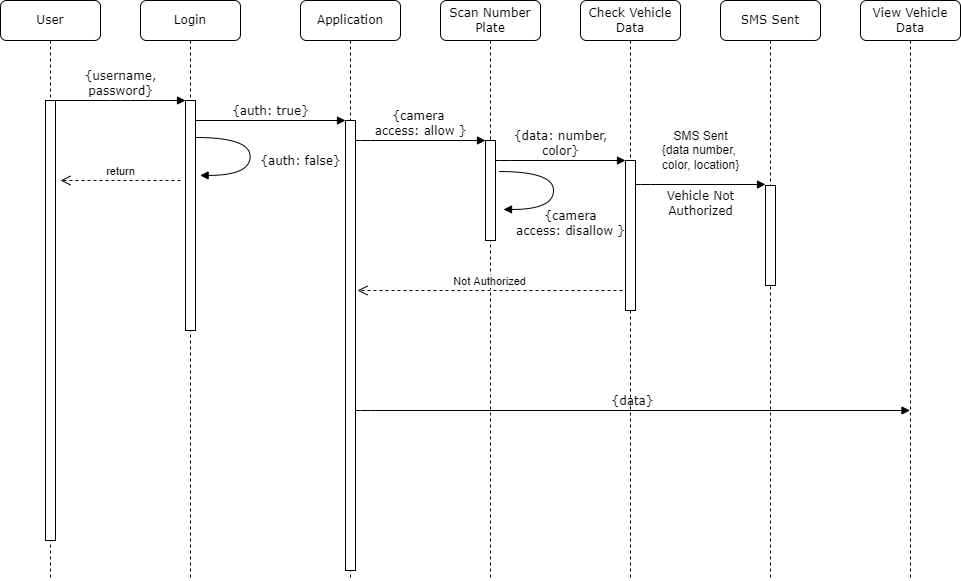

The diagram above was exported from draw.io. Its source (the exported page's mxGraphModel, read from the mxfile embedded in the PNG):
<mxGraphModel dx="868" dy="563" grid="1" gridSize="10" guides="1" tooltips="1" connect="1" arrows="1" fold="1" page="1" pageScale="1" pageWidth="1100" pageHeight="850" background="none" math="0" shadow="0">
  <root>
    <mxCell id="0" />
    <mxCell id="1" parent="0" />
    <mxCell id="7baba1c4bc27f4b0-2" value="Login" style="shape=umlLifeline;perimeter=lifelinePerimeter;whiteSpace=wrap;html=1;container=1;collapsible=0;recursiveResize=0;outlineConnect=0;rounded=1;shadow=0;comic=0;labelBackgroundColor=none;strokeWidth=1;fontFamily=Verdana;fontSize=12;align=center;" parent="1" vertex="1">
      <mxGeometry x="240" y="80" width="100" height="580" as="geometry" />
    </mxCell>
    <mxCell id="7baba1c4bc27f4b0-10" value="" style="html=1;points=[];perimeter=orthogonalPerimeter;rounded=0;shadow=0;comic=0;labelBackgroundColor=none;strokeWidth=1;fontFamily=Verdana;fontSize=12;align=center;" parent="7baba1c4bc27f4b0-2" vertex="1">
      <mxGeometry x="45" y="100" width="10" height="230" as="geometry" />
    </mxCell>
    <mxCell id="y6moP0zabrorvLrw5Wrv-1" value="{auth: false}" style="html=1;verticalAlign=bottom;endArrow=block;labelBackgroundColor=none;fontFamily=Verdana;fontSize=12;elbow=vertical;edgeStyle=orthogonalEdgeStyle;curved=1;entryX=1;entryY=0.286;entryPerimeter=0;exitX=1.038;exitY=0.345;exitPerimeter=0;" parent="7baba1c4bc27f4b0-2" edge="1">
      <mxGeometry x="0.2296" y="50" relative="1" as="geometry">
        <mxPoint x="55.000000000000114" y="137.00000000000003" as="sourcePoint" />
        <mxPoint x="59.620000000000005" y="174.91999999999996" as="targetPoint" />
        <Array as="points">
          <mxPoint x="109.62" y="136.9" />
          <mxPoint x="109.62" y="174.89999999999998" />
        </Array>
        <mxPoint as="offset" />
      </mxGeometry>
    </mxCell>
    <mxCell id="7baba1c4bc27f4b0-3" value="Application" style="shape=umlLifeline;perimeter=lifelinePerimeter;whiteSpace=wrap;html=1;container=1;collapsible=0;recursiveResize=0;outlineConnect=0;rounded=1;shadow=0;comic=0;labelBackgroundColor=none;strokeWidth=1;fontFamily=Verdana;fontSize=12;align=center;" parent="1" vertex="1">
      <mxGeometry x="400" y="80" width="100" height="580" as="geometry" />
    </mxCell>
    <mxCell id="7baba1c4bc27f4b0-13" value="" style="html=1;points=[];perimeter=orthogonalPerimeter;rounded=0;shadow=0;comic=0;labelBackgroundColor=none;strokeWidth=1;fontFamily=Verdana;fontSize=12;align=center;" parent="7baba1c4bc27f4b0-3" vertex="1">
      <mxGeometry x="45" y="120" width="10" height="450" as="geometry" />
    </mxCell>
    <mxCell id="y6moP0zabrorvLrw5Wrv-10" value="{data}" style="html=1;verticalAlign=bottom;endArrow=block;labelBackgroundColor=none;fontFamily=Verdana;fontSize=12;edgeStyle=elbowEdgeStyle;elbow=vertical;" parent="7baba1c4bc27f4b0-3" target="DTDCJK7up6tjQqQAjNar-2" edge="1">
      <mxGeometry relative="1" as="geometry">
        <mxPoint x="55" y="410" as="sourcePoint" />
        <Array as="points">
          <mxPoint x="60" y="410" />
        </Array>
        <mxPoint x="185" y="410" as="targetPoint" />
      </mxGeometry>
    </mxCell>
    <mxCell id="7baba1c4bc27f4b0-4" value="Scan Number&lt;br&gt;Plate" style="shape=umlLifeline;perimeter=lifelinePerimeter;whiteSpace=wrap;html=1;container=1;collapsible=0;recursiveResize=0;outlineConnect=0;rounded=1;shadow=0;comic=0;labelBackgroundColor=none;strokeWidth=1;fontFamily=Verdana;fontSize=12;align=center;" parent="1" vertex="1">
      <mxGeometry x="540" y="80" width="100" height="580" as="geometry" />
    </mxCell>
    <mxCell id="DTDCJK7up6tjQqQAjNar-1" value="{camera&lt;br&gt;access: disallow }" style="html=1;verticalAlign=bottom;endArrow=block;labelBackgroundColor=none;fontFamily=Verdana;fontSize=12;elbow=vertical;edgeStyle=orthogonalEdgeStyle;curved=1;entryX=1;entryY=0.286;entryPerimeter=0;exitX=1.038;exitY=0.345;exitPerimeter=0;" parent="7baba1c4bc27f4b0-4" edge="1">
      <mxGeometry x="0.2989" y="35" relative="1" as="geometry">
        <mxPoint x="58.4" y="171.04" as="sourcePoint" />
        <mxPoint x="63.01999999999989" y="208.95999999999995" as="targetPoint" />
        <Array as="points">
          <mxPoint x="113.02000000000001" y="170.93999999999997" />
          <mxPoint x="113.02000000000001" y="208.93999999999997" />
        </Array>
        <mxPoint x="17" y="-4" as="offset" />
      </mxGeometry>
    </mxCell>
    <mxCell id="7baba1c4bc27f4b0-5" value="Check Vehicle&lt;br&gt;Data" style="shape=umlLifeline;perimeter=lifelinePerimeter;whiteSpace=wrap;html=1;container=1;collapsible=0;recursiveResize=0;outlineConnect=0;rounded=1;shadow=0;comic=0;labelBackgroundColor=none;strokeWidth=1;fontFamily=Verdana;fontSize=12;align=center;" parent="1" vertex="1">
      <mxGeometry x="680" y="80" width="100" height="580" as="geometry" />
    </mxCell>
    <mxCell id="y6moP0zabrorvLrw5Wrv-4" value="" style="html=1;points=[];perimeter=orthogonalPerimeter;rounded=0;shadow=0;comic=0;labelBackgroundColor=none;strokeWidth=1;fontFamily=Verdana;fontSize=12;align=center;" parent="7baba1c4bc27f4b0-5" vertex="1">
      <mxGeometry x="45" y="160" width="10" height="150" as="geometry" />
    </mxCell>
    <mxCell id="y6moP0zabrorvLrw5Wrv-6" value="Not Authorized" style="html=1;verticalAlign=bottom;endArrow=open;dashed=1;endSize=8;rounded=0;" parent="7baba1c4bc27f4b0-5" edge="1">
      <mxGeometry relative="1" as="geometry">
        <mxPoint x="42" y="290" as="sourcePoint" />
        <mxPoint x="-223" y="290" as="targetPoint" />
      </mxGeometry>
    </mxCell>
    <mxCell id="7baba1c4bc27f4b0-6" value="SMS Sent" style="shape=umlLifeline;perimeter=lifelinePerimeter;whiteSpace=wrap;html=1;container=1;collapsible=0;recursiveResize=0;outlineConnect=0;rounded=1;shadow=0;comic=0;labelBackgroundColor=none;strokeWidth=1;fontFamily=Verdana;fontSize=12;align=center;" parent="1" vertex="1">
      <mxGeometry x="820" y="80" width="100" height="580" as="geometry" />
    </mxCell>
    <mxCell id="DTDCJK7up6tjQqQAjNar-3" value="Vehicle Not&lt;br&gt;Authorized" style="html=1;verticalAlign=bottom;endArrow=block;labelBackgroundColor=none;fontFamily=Verdana;fontSize=12;edgeStyle=elbowEdgeStyle;elbow=vertical;" parent="7baba1c4bc27f4b0-6" edge="1">
      <mxGeometry y="-36" relative="1" as="geometry">
        <mxPoint x="-85" y="184" as="sourcePoint" />
        <Array as="points">
          <mxPoint x="-80" y="184" />
        </Array>
        <mxPoint x="45" y="184" as="targetPoint" />
        <mxPoint as="offset" />
      </mxGeometry>
    </mxCell>
    <mxCell id="y6moP0zabrorvLrw5Wrv-8" value="" style="html=1;points=[];perimeter=orthogonalPerimeter;rounded=0;shadow=0;comic=0;labelBackgroundColor=none;strokeWidth=1;fontFamily=Verdana;fontSize=12;align=center;" parent="7baba1c4bc27f4b0-6" vertex="1">
      <mxGeometry x="45" y="185" width="10" height="100" as="geometry" />
    </mxCell>
    <mxCell id="7baba1c4bc27f4b0-8" value="User" style="shape=umlLifeline;perimeter=lifelinePerimeter;whiteSpace=wrap;html=1;container=1;collapsible=0;recursiveResize=0;outlineConnect=0;rounded=1;shadow=0;comic=0;labelBackgroundColor=none;strokeWidth=1;fontFamily=Verdana;fontSize=12;align=center;" parent="1" vertex="1">
      <mxGeometry x="100" y="80" width="100" height="580" as="geometry" />
    </mxCell>
    <mxCell id="7baba1c4bc27f4b0-9" value="" style="html=1;points=[];perimeter=orthogonalPerimeter;rounded=0;shadow=0;comic=0;labelBackgroundColor=none;strokeWidth=1;fontFamily=Verdana;fontSize=12;align=center;" parent="7baba1c4bc27f4b0-8" vertex="1">
      <mxGeometry x="45" y="100" width="10" height="440" as="geometry" />
    </mxCell>
    <mxCell id="7baba1c4bc27f4b0-16" value="" style="html=1;points=[];perimeter=orthogonalPerimeter;rounded=0;shadow=0;comic=0;labelBackgroundColor=none;strokeWidth=1;fontFamily=Verdana;fontSize=12;align=center;" parent="1" vertex="1">
      <mxGeometry x="585" y="220" width="10" height="100" as="geometry" />
    </mxCell>
    <mxCell id="7baba1c4bc27f4b0-17" value="{camera &lt;br&gt;access: allow }" style="html=1;verticalAlign=bottom;endArrow=block;labelBackgroundColor=none;fontFamily=Verdana;fontSize=12;edgeStyle=elbowEdgeStyle;elbow=vertical;" parent="1" source="7baba1c4bc27f4b0-13" target="7baba1c4bc27f4b0-16" edge="1">
      <mxGeometry relative="1" as="geometry">
        <mxPoint x="510" y="220" as="sourcePoint" />
        <Array as="points">
          <mxPoint x="460" y="220" />
        </Array>
      </mxGeometry>
    </mxCell>
    <mxCell id="7baba1c4bc27f4b0-11" value="{username,&lt;br&gt;password}" style="html=1;verticalAlign=bottom;endArrow=block;entryX=0;entryY=0;labelBackgroundColor=none;fontFamily=Verdana;fontSize=12;edgeStyle=elbowEdgeStyle;elbow=vertical;" parent="1" source="7baba1c4bc27f4b0-9" target="7baba1c4bc27f4b0-10" edge="1">
      <mxGeometry relative="1" as="geometry">
        <mxPoint x="220" y="190" as="sourcePoint" />
      </mxGeometry>
    </mxCell>
    <mxCell id="7baba1c4bc27f4b0-14" value="{auth: true}" style="html=1;verticalAlign=bottom;endArrow=block;entryX=0;entryY=0;labelBackgroundColor=none;fontFamily=Verdana;fontSize=12;edgeStyle=elbowEdgeStyle;elbow=vertical;" parent="1" source="7baba1c4bc27f4b0-10" target="7baba1c4bc27f4b0-13" edge="1">
      <mxGeometry relative="1" as="geometry">
        <mxPoint x="370" y="200" as="sourcePoint" />
      </mxGeometry>
    </mxCell>
    <mxCell id="y6moP0zabrorvLrw5Wrv-3" value="{data: number,&lt;br&gt;color}" style="html=1;verticalAlign=bottom;endArrow=block;labelBackgroundColor=none;fontFamily=Verdana;fontSize=12;edgeStyle=elbowEdgeStyle;elbow=vertical;" parent="1" edge="1">
      <mxGeometry relative="1" as="geometry">
        <mxPoint x="595" y="240" as="sourcePoint" />
        <Array as="points">
          <mxPoint x="600" y="240" />
        </Array>
        <mxPoint x="725" y="240" as="targetPoint" />
      </mxGeometry>
    </mxCell>
    <mxCell id="y6moP0zabrorvLrw5Wrv-7" value="return" style="html=1;verticalAlign=bottom;endArrow=open;dashed=1;endSize=8;rounded=0;" parent="1" edge="1">
      <mxGeometry relative="1" as="geometry">
        <mxPoint x="280" y="260" as="sourcePoint" />
        <mxPoint x="160" y="260" as="targetPoint" />
      </mxGeometry>
    </mxCell>
    <mxCell id="DTDCJK7up6tjQqQAjNar-2" value="View Vehicle&lt;br&gt;Data" style="shape=umlLifeline;perimeter=lifelinePerimeter;whiteSpace=wrap;html=1;container=1;collapsible=0;recursiveResize=0;outlineConnect=0;rounded=1;shadow=0;comic=0;labelBackgroundColor=none;strokeWidth=1;fontFamily=Verdana;fontSize=12;align=center;" parent="1" vertex="1">
      <mxGeometry x="960" y="80" width="100" height="580" as="geometry" />
    </mxCell>
    <mxCell id="DTDCJK7up6tjQqQAjNar-5" value="SMS Sent&lt;br&gt;{data number, &lt;br&gt;color, location}" style="text;html=1;align=center;verticalAlign=middle;resizable=0;points=[];autosize=1;strokeColor=none;fillColor=none;" parent="1" vertex="1">
      <mxGeometry x="750" y="200" width="100" height="60" as="geometry" />
    </mxCell>
  </root>
</mxGraphModel>